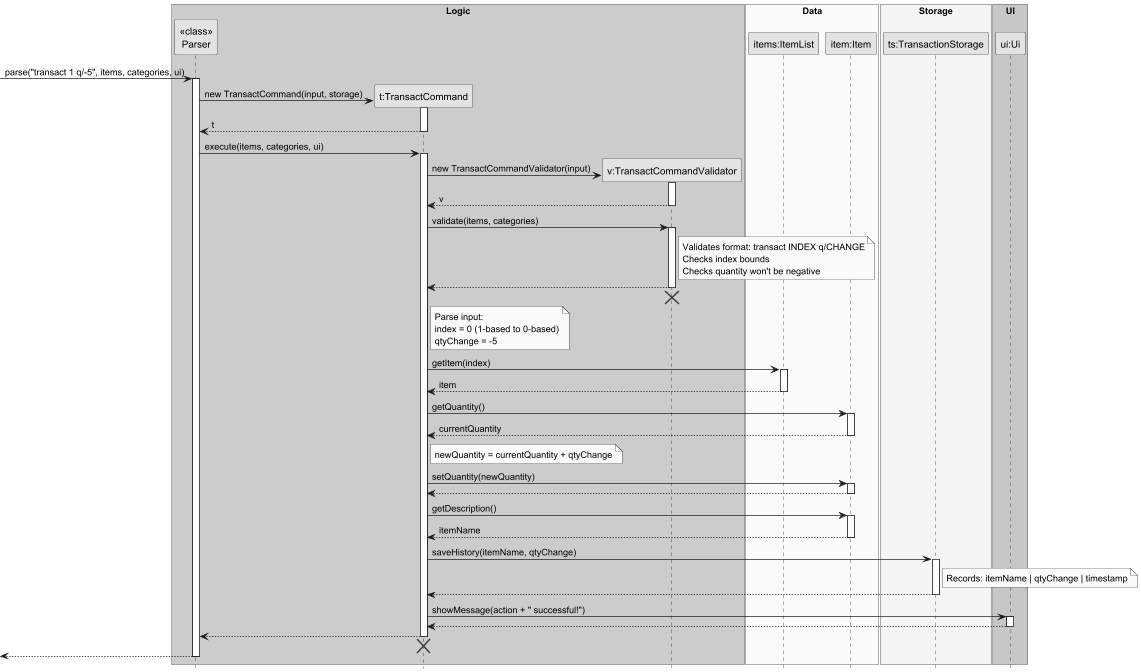

The diagram above was rendered by PlantUML. Its source (embedded in the PNG):
@startuml
skinparam monochrome true
skinparam shadowing false
hide footbox

box "Logic" #LightBlue
participant "<<class>>\nParser" as Parser
participant "t:TransactCommand" as TransactCommand
participant "v:TransactCommandValidator" as TransactCommandValidator
end box

box "Data" #LightYellow
participant "items:ItemList" as ItemList
participant "item:Item" as Item
end box

box "Storage" #LightCyan
participant "ts:TransactionStorage" as TransactionStorage
end box

box "UI" #LightGreen
participant "ui:Ui" as Ui
end box

-> Parser : parse("transact 1 q/-5", items, categories, ui)
activate Parser

create TransactCommand
Parser -> TransactCommand : new TransactCommand(input, storage)
activate TransactCommand
TransactCommand --> Parser : t
deactivate TransactCommand

Parser -> TransactCommand : execute(items, categories, ui)
activate TransactCommand

create TransactCommandValidator
TransactCommand -> TransactCommandValidator : new TransactCommandValidator(input)
activate TransactCommandValidator
TransactCommandValidator --> TransactCommand : v
deactivate TransactCommandValidator

TransactCommand -> TransactCommandValidator : validate(items, categories)
activate TransactCommandValidator
note right of TransactCommandValidator
  Validates format: transact INDEX q/CHANGE
  Checks index bounds
  Checks quantity won't be negative
end note
TransactCommandValidator --> TransactCommand
deactivate TransactCommandValidator
TransactCommandValidator -[hidden]-> TransactCommand
destroy TransactCommandValidator

note right of TransactCommand
  Parse input:
  index = 0 (1-based to 0-based)
  qtyChange = -5
end note

TransactCommand -> ItemList : getItem(index)
activate ItemList
ItemList --> TransactCommand : item
deactivate ItemList

TransactCommand -> Item : getQuantity()
activate Item
Item --> TransactCommand : currentQuantity
deactivate Item

note right of TransactCommand
  newQuantity = currentQuantity + qtyChange
end note

TransactCommand -> Item : setQuantity(newQuantity)
activate Item
Item --> TransactCommand
deactivate Item

TransactCommand -> Item : getDescription()
activate Item
Item --> TransactCommand : itemName
deactivate Item

TransactCommand -> TransactionStorage : saveHistory(itemName, qtyChange)
activate TransactionStorage
note right of TransactionStorage
  Records: itemName | qtyChange | timestamp
end note
TransactionStorage --> TransactCommand
deactivate TransactionStorage

TransactCommand -> Ui : showMessage(action + " successful!")
activate Ui
Ui --> TransactCommand
deactivate Ui

TransactCommand --> Parser
deactivate TransactCommand
TransactCommand -[hidden]-> Parser
destroy TransactCommand

<-- Parser
deactivate Parser

@enduml